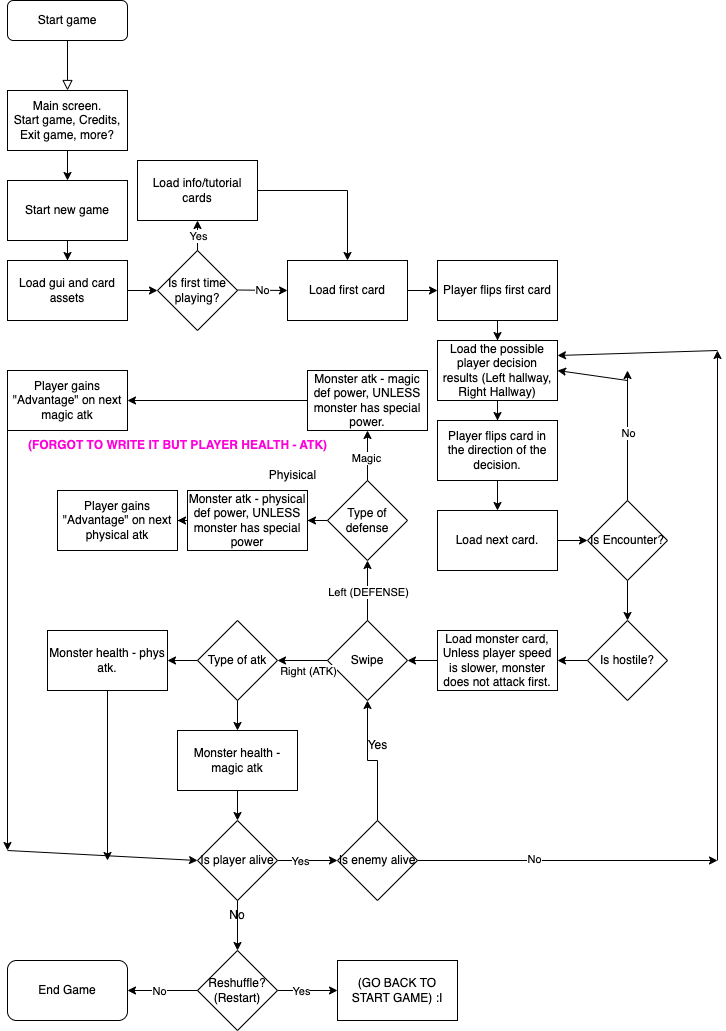

The diagram above was exported from draw.io. Its source (the exported page's mxGraphModel, read from the mxfile embedded in the PNG):
<mxGraphModel dx="1981" dy="1161" grid="1" gridSize="10" guides="1" tooltips="1" connect="1" arrows="1" fold="1" page="1" pageScale="1" pageWidth="827" pageHeight="1169" math="0" shadow="0">
  <root>
    <mxCell id="WIyWlLk6GJQsqaUBKTNV-0" />
    <mxCell id="WIyWlLk6GJQsqaUBKTNV-1" parent="WIyWlLk6GJQsqaUBKTNV-0" />
    <mxCell id="WIyWlLk6GJQsqaUBKTNV-2" value="" style="rounded=0;html=1;jettySize=auto;orthogonalLoop=1;fontSize=11;endArrow=block;endFill=0;endSize=8;strokeWidth=1;shadow=0;labelBackgroundColor=none;edgeStyle=orthogonalEdgeStyle;" parent="WIyWlLk6GJQsqaUBKTNV-1" source="WIyWlLk6GJQsqaUBKTNV-3" edge="1">
      <mxGeometry relative="1" as="geometry">
        <mxPoint x="70" y="100" as="targetPoint" />
      </mxGeometry>
    </mxCell>
    <mxCell id="WIyWlLk6GJQsqaUBKTNV-3" value="Start game" style="rounded=1;whiteSpace=wrap;html=1;fontSize=12;glass=0;strokeWidth=1;shadow=0;" parent="WIyWlLk6GJQsqaUBKTNV-1" vertex="1">
      <mxGeometry x="10" y="10" width="120" height="40" as="geometry" />
    </mxCell>
    <mxCell id="Tc3hHOsuxGS5_50DMTnZ-2" value="" style="edgeStyle=orthogonalEdgeStyle;rounded=0;orthogonalLoop=1;jettySize=auto;html=1;" parent="WIyWlLk6GJQsqaUBKTNV-1" source="Tc3hHOsuxGS5_50DMTnZ-0" target="Tc3hHOsuxGS5_50DMTnZ-1" edge="1">
      <mxGeometry relative="1" as="geometry" />
    </mxCell>
    <mxCell id="Tc3hHOsuxGS5_50DMTnZ-0" value="Main screen.&lt;br&gt;Start game, Credits, Exit game, more?" style="rounded=0;whiteSpace=wrap;html=1;" parent="WIyWlLk6GJQsqaUBKTNV-1" vertex="1">
      <mxGeometry x="10" y="100" width="120" height="60" as="geometry" />
    </mxCell>
    <mxCell id="Tc3hHOsuxGS5_50DMTnZ-4" value="" style="edgeStyle=orthogonalEdgeStyle;rounded=0;orthogonalLoop=1;jettySize=auto;html=1;" parent="WIyWlLk6GJQsqaUBKTNV-1" source="Tc3hHOsuxGS5_50DMTnZ-1" target="Tc3hHOsuxGS5_50DMTnZ-3" edge="1">
      <mxGeometry relative="1" as="geometry" />
    </mxCell>
    <mxCell id="Tc3hHOsuxGS5_50DMTnZ-1" value="Start new game&lt;br&gt;" style="whiteSpace=wrap;html=1;rounded=0;" parent="WIyWlLk6GJQsqaUBKTNV-1" vertex="1">
      <mxGeometry x="10" y="190" width="120" height="60" as="geometry" />
    </mxCell>
    <mxCell id="Tc3hHOsuxGS5_50DMTnZ-12" value="" style="edgeStyle=orthogonalEdgeStyle;rounded=0;orthogonalLoop=1;jettySize=auto;html=1;" parent="WIyWlLk6GJQsqaUBKTNV-1" source="Tc3hHOsuxGS5_50DMTnZ-3" target="Tc3hHOsuxGS5_50DMTnZ-11" edge="1">
      <mxGeometry relative="1" as="geometry" />
    </mxCell>
    <mxCell id="Tc3hHOsuxGS5_50DMTnZ-3" value="Load gui and card assets" style="whiteSpace=wrap;html=1;rounded=0;" parent="WIyWlLk6GJQsqaUBKTNV-1" vertex="1">
      <mxGeometry x="10" y="270" width="120" height="60" as="geometry" />
    </mxCell>
    <mxCell id="Tc3hHOsuxGS5_50DMTnZ-11" value="Is first time playing?" style="rhombus;whiteSpace=wrap;html=1;rounded=0;" parent="WIyWlLk6GJQsqaUBKTNV-1" vertex="1">
      <mxGeometry x="160" y="260" width="80" height="80" as="geometry" />
    </mxCell>
    <mxCell id="Tc3hHOsuxGS5_50DMTnZ-23" style="edgeStyle=orthogonalEdgeStyle;rounded=0;orthogonalLoop=1;jettySize=auto;html=1;entryX=0.5;entryY=0;entryDx=0;entryDy=0;" parent="WIyWlLk6GJQsqaUBKTNV-1" source="Tc3hHOsuxGS5_50DMTnZ-13" target="Tc3hHOsuxGS5_50DMTnZ-22" edge="1">
      <mxGeometry relative="1" as="geometry" />
    </mxCell>
    <mxCell id="Tc3hHOsuxGS5_50DMTnZ-13" value="Load info/tutorial cards" style="whiteSpace=wrap;html=1;rounded=0;" parent="WIyWlLk6GJQsqaUBKTNV-1" vertex="1">
      <mxGeometry x="140" y="170" width="120" height="60" as="geometry" />
    </mxCell>
    <mxCell id="Tc3hHOsuxGS5_50DMTnZ-17" value="" style="endArrow=classic;html=1;rounded=0;entryX=0.5;entryY=1;entryDx=0;entryDy=0;" parent="WIyWlLk6GJQsqaUBKTNV-1" target="Tc3hHOsuxGS5_50DMTnZ-13" edge="1">
      <mxGeometry relative="1" as="geometry">
        <mxPoint x="200" y="260" as="sourcePoint" />
        <mxPoint x="300" y="260" as="targetPoint" />
      </mxGeometry>
    </mxCell>
    <mxCell id="Tc3hHOsuxGS5_50DMTnZ-18" value="Yes" style="edgeLabel;resizable=0;html=1;align=center;verticalAlign=middle;" parent="Tc3hHOsuxGS5_50DMTnZ-17" connectable="0" vertex="1">
      <mxGeometry relative="1" as="geometry" />
    </mxCell>
    <mxCell id="Tc3hHOsuxGS5_50DMTnZ-19" value="" style="endArrow=classic;html=1;rounded=0;" parent="WIyWlLk6GJQsqaUBKTNV-1" edge="1">
      <mxGeometry relative="1" as="geometry">
        <mxPoint x="240" y="299.5" as="sourcePoint" />
        <mxPoint x="290" y="300" as="targetPoint" />
      </mxGeometry>
    </mxCell>
    <mxCell id="Tc3hHOsuxGS5_50DMTnZ-20" value="No&lt;br&gt;" style="edgeLabel;resizable=0;html=1;align=center;verticalAlign=middle;" parent="Tc3hHOsuxGS5_50DMTnZ-19" connectable="0" vertex="1">
      <mxGeometry relative="1" as="geometry" />
    </mxCell>
    <mxCell id="Tc3hHOsuxGS5_50DMTnZ-25" value="" style="edgeStyle=orthogonalEdgeStyle;rounded=0;orthogonalLoop=1;jettySize=auto;html=1;" parent="WIyWlLk6GJQsqaUBKTNV-1" source="Tc3hHOsuxGS5_50DMTnZ-22" target="Tc3hHOsuxGS5_50DMTnZ-24" edge="1">
      <mxGeometry relative="1" as="geometry" />
    </mxCell>
    <mxCell id="Tc3hHOsuxGS5_50DMTnZ-22" value="Load first card" style="rounded=0;whiteSpace=wrap;html=1;" parent="WIyWlLk6GJQsqaUBKTNV-1" vertex="1">
      <mxGeometry x="290" y="270" width="120" height="60" as="geometry" />
    </mxCell>
    <mxCell id="Tc3hHOsuxGS5_50DMTnZ-27" style="edgeStyle=orthogonalEdgeStyle;rounded=0;orthogonalLoop=1;jettySize=auto;html=1;entryX=0.5;entryY=0;entryDx=0;entryDy=0;" parent="WIyWlLk6GJQsqaUBKTNV-1" source="Tc3hHOsuxGS5_50DMTnZ-24" target="Tc3hHOsuxGS5_50DMTnZ-26" edge="1">
      <mxGeometry relative="1" as="geometry" />
    </mxCell>
    <mxCell id="Tc3hHOsuxGS5_50DMTnZ-24" value="Player flips first card" style="whiteSpace=wrap;html=1;rounded=0;" parent="WIyWlLk6GJQsqaUBKTNV-1" vertex="1">
      <mxGeometry x="440" y="270" width="120" height="60" as="geometry" />
    </mxCell>
    <mxCell id="Tc3hHOsuxGS5_50DMTnZ-29" value="" style="edgeStyle=orthogonalEdgeStyle;rounded=0;orthogonalLoop=1;jettySize=auto;html=1;" parent="WIyWlLk6GJQsqaUBKTNV-1" source="Tc3hHOsuxGS5_50DMTnZ-26" target="Tc3hHOsuxGS5_50DMTnZ-28" edge="1">
      <mxGeometry relative="1" as="geometry" />
    </mxCell>
    <mxCell id="Tc3hHOsuxGS5_50DMTnZ-26" value="Load the possible player decision results (Left hallway, Right Hallway)" style="whiteSpace=wrap;html=1;rounded=0;" parent="WIyWlLk6GJQsqaUBKTNV-1" vertex="1">
      <mxGeometry x="440" y="350" width="120" height="60" as="geometry" />
    </mxCell>
    <mxCell id="Tc3hHOsuxGS5_50DMTnZ-46" value="" style="edgeStyle=orthogonalEdgeStyle;rounded=0;orthogonalLoop=1;jettySize=auto;html=1;" parent="WIyWlLk6GJQsqaUBKTNV-1" source="Tc3hHOsuxGS5_50DMTnZ-28" target="Tc3hHOsuxGS5_50DMTnZ-45" edge="1">
      <mxGeometry relative="1" as="geometry" />
    </mxCell>
    <mxCell id="Tc3hHOsuxGS5_50DMTnZ-28" value="Player flips card in the direction of the decision." style="whiteSpace=wrap;html=1;rounded=0;" parent="WIyWlLk6GJQsqaUBKTNV-1" vertex="1">
      <mxGeometry x="440" y="430" width="120" height="60" as="geometry" />
    </mxCell>
    <mxCell id="Tc3hHOsuxGS5_50DMTnZ-48" value="" style="edgeStyle=orthogonalEdgeStyle;rounded=0;orthogonalLoop=1;jettySize=auto;html=1;" parent="WIyWlLk6GJQsqaUBKTNV-1" source="Tc3hHOsuxGS5_50DMTnZ-45" target="Tc3hHOsuxGS5_50DMTnZ-47" edge="1">
      <mxGeometry relative="1" as="geometry" />
    </mxCell>
    <mxCell id="Tc3hHOsuxGS5_50DMTnZ-45" value="Load next card." style="whiteSpace=wrap;html=1;rounded=0;" parent="WIyWlLk6GJQsqaUBKTNV-1" vertex="1">
      <mxGeometry x="440" y="520" width="120" height="60" as="geometry" />
    </mxCell>
    <mxCell id="Tc3hHOsuxGS5_50DMTnZ-47" value="Is Encounter?" style="rhombus;whiteSpace=wrap;html=1;rounded=0;" parent="WIyWlLk6GJQsqaUBKTNV-1" vertex="1">
      <mxGeometry x="590" y="510" width="80" height="80" as="geometry" />
    </mxCell>
    <mxCell id="Tc3hHOsuxGS5_50DMTnZ-52" value="" style="endArrow=classic;html=1;rounded=0;" parent="WIyWlLk6GJQsqaUBKTNV-1" edge="1">
      <mxGeometry width="50" height="50" relative="1" as="geometry">
        <mxPoint x="630" y="510" as="sourcePoint" />
        <mxPoint x="630" y="380" as="targetPoint" />
      </mxGeometry>
    </mxCell>
    <mxCell id="Tc3hHOsuxGS5_50DMTnZ-54" value="No" style="edgeLabel;html=1;align=center;verticalAlign=middle;resizable=0;points=[];" parent="Tc3hHOsuxGS5_50DMTnZ-52" connectable="0" vertex="1">
      <mxGeometry x="0.0462" y="4" relative="1" as="geometry">
        <mxPoint x="4" as="offset" />
      </mxGeometry>
    </mxCell>
    <mxCell id="Tc3hHOsuxGS5_50DMTnZ-53" value="" style="endArrow=classic;html=1;rounded=0;entryX=1;entryY=0.5;entryDx=0;entryDy=0;" parent="WIyWlLk6GJQsqaUBKTNV-1" target="Tc3hHOsuxGS5_50DMTnZ-26" edge="1">
      <mxGeometry width="50" height="50" relative="1" as="geometry">
        <mxPoint x="630" y="390" as="sourcePoint" />
        <mxPoint x="680" y="340" as="targetPoint" />
      </mxGeometry>
    </mxCell>
    <mxCell id="Tc3hHOsuxGS5_50DMTnZ-55" value="" style="endArrow=classic;html=1;rounded=0;" parent="WIyWlLk6GJQsqaUBKTNV-1" target="Tc3hHOsuxGS5_50DMTnZ-56" edge="1">
      <mxGeometry width="50" height="50" relative="1" as="geometry">
        <mxPoint x="630" y="590" as="sourcePoint" />
        <mxPoint x="630" y="640" as="targetPoint" />
      </mxGeometry>
    </mxCell>
    <mxCell id="Tc3hHOsuxGS5_50DMTnZ-58" value="" style="edgeStyle=orthogonalEdgeStyle;rounded=0;orthogonalLoop=1;jettySize=auto;html=1;" parent="WIyWlLk6GJQsqaUBKTNV-1" source="Tc3hHOsuxGS5_50DMTnZ-56" target="Tc3hHOsuxGS5_50DMTnZ-57" edge="1">
      <mxGeometry relative="1" as="geometry" />
    </mxCell>
    <mxCell id="Tc3hHOsuxGS5_50DMTnZ-56" value="Is hostile?" style="rhombus;whiteSpace=wrap;html=1;" parent="WIyWlLk6GJQsqaUBKTNV-1" vertex="1">
      <mxGeometry x="590" y="630" width="80" height="80" as="geometry" />
    </mxCell>
    <mxCell id="Tc3hHOsuxGS5_50DMTnZ-60" value="" style="edgeStyle=orthogonalEdgeStyle;rounded=0;orthogonalLoop=1;jettySize=auto;html=1;" parent="WIyWlLk6GJQsqaUBKTNV-1" source="Tc3hHOsuxGS5_50DMTnZ-57" edge="1">
      <mxGeometry relative="1" as="geometry">
        <mxPoint x="410" y="670" as="targetPoint" />
      </mxGeometry>
    </mxCell>
    <mxCell id="Tc3hHOsuxGS5_50DMTnZ-57" value="Load monster card,&lt;br&gt;Unless player speed is slower, monster does not attack first." style="whiteSpace=wrap;html=1;" parent="WIyWlLk6GJQsqaUBKTNV-1" vertex="1">
      <mxGeometry x="440" y="640" width="120" height="60" as="geometry" />
    </mxCell>
    <mxCell id="Tc3hHOsuxGS5_50DMTnZ-61" value="Swipe" style="rhombus;whiteSpace=wrap;html=1;" parent="WIyWlLk6GJQsqaUBKTNV-1" vertex="1">
      <mxGeometry x="330" y="630" width="80" height="80" as="geometry" />
    </mxCell>
    <mxCell id="Tc3hHOsuxGS5_50DMTnZ-62" value="" style="endArrow=classic;html=1;rounded=0;" parent="WIyWlLk6GJQsqaUBKTNV-1" edge="1">
      <mxGeometry width="50" height="50" relative="1" as="geometry">
        <mxPoint x="370" y="630" as="sourcePoint" />
        <mxPoint x="370" y="570" as="targetPoint" />
      </mxGeometry>
    </mxCell>
    <mxCell id="Tc3hHOsuxGS5_50DMTnZ-64" value="Left (DEFENSE)" style="edgeLabel;html=1;align=center;verticalAlign=middle;resizable=0;points=[];" parent="Tc3hHOsuxGS5_50DMTnZ-62" connectable="0" vertex="1">
      <mxGeometry x="-0.0333" y="4" relative="1" as="geometry">
        <mxPoint x="4" as="offset" />
      </mxGeometry>
    </mxCell>
    <mxCell id="Tc3hHOsuxGS5_50DMTnZ-63" value="" style="endArrow=classic;html=1;rounded=0;" parent="WIyWlLk6GJQsqaUBKTNV-1" edge="1">
      <mxGeometry width="50" height="50" relative="1" as="geometry">
        <mxPoint x="330" y="670" as="sourcePoint" />
        <mxPoint x="280" y="670" as="targetPoint" />
      </mxGeometry>
    </mxCell>
    <mxCell id="Tc3hHOsuxGS5_50DMTnZ-65" value="Right (ATK)" style="edgeLabel;html=1;align=center;verticalAlign=middle;resizable=0;points=[];" parent="Tc3hHOsuxGS5_50DMTnZ-63" connectable="0" vertex="1">
      <mxGeometry x="0.16" relative="1" as="geometry">
        <mxPoint x="9" y="10" as="offset" />
      </mxGeometry>
    </mxCell>
    <mxCell id="Tc3hHOsuxGS5_50DMTnZ-74" style="edgeStyle=orthogonalEdgeStyle;rounded=0;orthogonalLoop=1;jettySize=auto;html=1;entryX=1;entryY=0.5;entryDx=0;entryDy=0;" parent="WIyWlLk6GJQsqaUBKTNV-1" source="Tc3hHOsuxGS5_50DMTnZ-67" target="Tc3hHOsuxGS5_50DMTnZ-73" edge="1">
      <mxGeometry relative="1" as="geometry" />
    </mxCell>
    <mxCell id="Tc3hHOsuxGS5_50DMTnZ-67" value="Type of defense" style="rhombus;whiteSpace=wrap;html=1;" parent="WIyWlLk6GJQsqaUBKTNV-1" vertex="1">
      <mxGeometry x="330" y="490" width="80" height="80" as="geometry" />
    </mxCell>
    <mxCell id="Tc3hHOsuxGS5_50DMTnZ-68" value="" style="endArrow=classic;html=1;rounded=0;" parent="WIyWlLk6GJQsqaUBKTNV-1" edge="1">
      <mxGeometry width="50" height="50" relative="1" as="geometry">
        <mxPoint x="370" y="490" as="sourcePoint" />
        <mxPoint x="370" y="440" as="targetPoint" />
      </mxGeometry>
    </mxCell>
    <mxCell id="Tc3hHOsuxGS5_50DMTnZ-69" value="Magic" style="edgeLabel;html=1;align=center;verticalAlign=middle;resizable=0;points=[];" parent="Tc3hHOsuxGS5_50DMTnZ-68" connectable="0" vertex="1">
      <mxGeometry x="-0.06" y="2" relative="1" as="geometry">
        <mxPoint y="1" as="offset" />
      </mxGeometry>
    </mxCell>
    <mxCell id="Tc3hHOsuxGS5_50DMTnZ-72" value="" style="edgeStyle=orthogonalEdgeStyle;rounded=0;orthogonalLoop=1;jettySize=auto;html=1;" parent="WIyWlLk6GJQsqaUBKTNV-1" source="Tc3hHOsuxGS5_50DMTnZ-70" target="Tc3hHOsuxGS5_50DMTnZ-71" edge="1">
      <mxGeometry relative="1" as="geometry" />
    </mxCell>
    <mxCell id="Tc3hHOsuxGS5_50DMTnZ-70" value="Monster atk - magic def power, UNLESS monster has special power." style="rounded=0;whiteSpace=wrap;html=1;" parent="WIyWlLk6GJQsqaUBKTNV-1" vertex="1">
      <mxGeometry x="310" y="380" width="120" height="60" as="geometry" />
    </mxCell>
    <mxCell id="Tc3hHOsuxGS5_50DMTnZ-71" value="Player gains &quot;Advantage&quot; on next magic atk" style="whiteSpace=wrap;html=1;rounded=0;" parent="WIyWlLk6GJQsqaUBKTNV-1" vertex="1">
      <mxGeometry x="10" y="380" width="120" height="60" as="geometry" />
    </mxCell>
    <mxCell id="Tc3hHOsuxGS5_50DMTnZ-76" value="" style="edgeStyle=orthogonalEdgeStyle;rounded=0;orthogonalLoop=1;jettySize=auto;html=1;" parent="WIyWlLk6GJQsqaUBKTNV-1" source="Tc3hHOsuxGS5_50DMTnZ-73" target="Tc3hHOsuxGS5_50DMTnZ-75" edge="1">
      <mxGeometry relative="1" as="geometry" />
    </mxCell>
    <mxCell id="Tc3hHOsuxGS5_50DMTnZ-73" value="Monster atk - physical def power, UNLESS monster has special power" style="whiteSpace=wrap;html=1;" parent="WIyWlLk6GJQsqaUBKTNV-1" vertex="1">
      <mxGeometry x="190" y="500" width="120" height="60" as="geometry" />
    </mxCell>
    <mxCell id="Tc3hHOsuxGS5_50DMTnZ-75" value="Player gains &quot;Advantage&quot; on next physical atk" style="whiteSpace=wrap;html=1;" parent="WIyWlLk6GJQsqaUBKTNV-1" vertex="1">
      <mxGeometry x="60" y="500" width="120" height="60" as="geometry" />
    </mxCell>
    <mxCell id="Tc3hHOsuxGS5_50DMTnZ-77" value="" style="endArrow=classic;html=1;rounded=0;" parent="WIyWlLk6GJQsqaUBKTNV-1" edge="1">
      <mxGeometry width="50" height="50" relative="1" as="geometry">
        <mxPoint x="10" y="440" as="sourcePoint" />
        <mxPoint x="10" y="860" as="targetPoint" />
      </mxGeometry>
    </mxCell>
    <mxCell id="Tc3hHOsuxGS5_50DMTnZ-78" value="Phyisical" style="text;html=1;align=center;verticalAlign=middle;resizable=0;points=[];autosize=1;strokeColor=none;fillColor=none;" parent="WIyWlLk6GJQsqaUBKTNV-1" vertex="1">
      <mxGeometry x="260" y="470" width="70" height="30" as="geometry" />
    </mxCell>
    <mxCell id="Tc3hHOsuxGS5_50DMTnZ-81" value="" style="edgeStyle=orthogonalEdgeStyle;rounded=0;orthogonalLoop=1;jettySize=auto;html=1;" parent="WIyWlLk6GJQsqaUBKTNV-1" source="Tc3hHOsuxGS5_50DMTnZ-79" target="Tc3hHOsuxGS5_50DMTnZ-80" edge="1">
      <mxGeometry relative="1" as="geometry" />
    </mxCell>
    <mxCell id="Tc3hHOsuxGS5_50DMTnZ-85" value="" style="edgeStyle=orthogonalEdgeStyle;rounded=0;orthogonalLoop=1;jettySize=auto;html=1;fontColor=#FF00DD;" parent="WIyWlLk6GJQsqaUBKTNV-1" source="Tc3hHOsuxGS5_50DMTnZ-79" target="Tc3hHOsuxGS5_50DMTnZ-84" edge="1">
      <mxGeometry relative="1" as="geometry" />
    </mxCell>
    <mxCell id="Tc3hHOsuxGS5_50DMTnZ-79" value="Type of atk" style="rhombus;whiteSpace=wrap;html=1;" parent="WIyWlLk6GJQsqaUBKTNV-1" vertex="1">
      <mxGeometry x="200" y="630" width="80" height="80" as="geometry" />
    </mxCell>
    <mxCell id="BFZedP6OYBn4EXAmTg_7-22" style="edgeStyle=orthogonalEdgeStyle;rounded=0;orthogonalLoop=1;jettySize=auto;html=1;" edge="1" parent="WIyWlLk6GJQsqaUBKTNV-1" source="Tc3hHOsuxGS5_50DMTnZ-80">
      <mxGeometry relative="1" as="geometry">
        <mxPoint x="110" y="870" as="targetPoint" />
      </mxGeometry>
    </mxCell>
    <mxCell id="Tc3hHOsuxGS5_50DMTnZ-80" value="Monster health - phys atk." style="whiteSpace=wrap;html=1;" parent="WIyWlLk6GJQsqaUBKTNV-1" vertex="1">
      <mxGeometry x="50" y="640" width="120" height="60" as="geometry" />
    </mxCell>
    <mxCell id="Tc3hHOsuxGS5_50DMTnZ-83" value="&lt;b&gt;&lt;font color=&quot;#ff00dd&quot;&gt;(FORGOT TO WRITE IT BUT PLAYER HEALTH - ATK)&lt;/font&gt;&lt;/b&gt;" style="text;html=1;align=center;verticalAlign=middle;resizable=0;points=[];autosize=1;strokeColor=none;fillColor=none;" parent="WIyWlLk6GJQsqaUBKTNV-1" vertex="1">
      <mxGeometry x="20" y="440" width="320" height="30" as="geometry" />
    </mxCell>
    <mxCell id="BFZedP6OYBn4EXAmTg_7-23" style="edgeStyle=orthogonalEdgeStyle;rounded=0;orthogonalLoop=1;jettySize=auto;html=1;entryX=0.5;entryY=0;entryDx=0;entryDy=0;" edge="1" parent="WIyWlLk6GJQsqaUBKTNV-1" source="Tc3hHOsuxGS5_50DMTnZ-84" target="Tc3hHOsuxGS5_50DMTnZ-86">
      <mxGeometry relative="1" as="geometry" />
    </mxCell>
    <mxCell id="Tc3hHOsuxGS5_50DMTnZ-84" value="Monster health - magic atk" style="whiteSpace=wrap;html=1;" parent="WIyWlLk6GJQsqaUBKTNV-1" vertex="1">
      <mxGeometry x="180" y="740" width="120" height="60" as="geometry" />
    </mxCell>
    <mxCell id="BFZedP6OYBn4EXAmTg_7-2" style="edgeStyle=orthogonalEdgeStyle;rounded=0;orthogonalLoop=1;jettySize=auto;html=1;entryX=0;entryY=0.5;entryDx=0;entryDy=0;" edge="1" parent="WIyWlLk6GJQsqaUBKTNV-1" source="Tc3hHOsuxGS5_50DMTnZ-86" target="BFZedP6OYBn4EXAmTg_7-0">
      <mxGeometry relative="1" as="geometry" />
    </mxCell>
    <mxCell id="BFZedP6OYBn4EXAmTg_7-3" value="Yes" style="edgeLabel;html=1;align=center;verticalAlign=middle;resizable=0;points=[];" vertex="1" connectable="0" parent="BFZedP6OYBn4EXAmTg_7-2">
      <mxGeometry x="-0.2667" relative="1" as="geometry">
        <mxPoint as="offset" />
      </mxGeometry>
    </mxCell>
    <mxCell id="Tc3hHOsuxGS5_50DMTnZ-86" value="&lt;font color=&quot;#000000&quot;&gt;Is player alive&lt;/font&gt;" style="rhombus;whiteSpace=wrap;html=1;fontColor=#FF00DD;" parent="WIyWlLk6GJQsqaUBKTNV-1" vertex="1">
      <mxGeometry x="200" y="830" width="80" height="80" as="geometry" />
    </mxCell>
    <mxCell id="BFZedP6OYBn4EXAmTg_7-4" style="edgeStyle=orthogonalEdgeStyle;rounded=0;orthogonalLoop=1;jettySize=auto;html=1;entryX=0.5;entryY=1;entryDx=0;entryDy=0;" edge="1" parent="WIyWlLk6GJQsqaUBKTNV-1" source="BFZedP6OYBn4EXAmTg_7-0" target="Tc3hHOsuxGS5_50DMTnZ-61">
      <mxGeometry relative="1" as="geometry" />
    </mxCell>
    <mxCell id="BFZedP6OYBn4EXAmTg_7-0" value="Is enemy alive" style="rhombus;whiteSpace=wrap;html=1;" vertex="1" parent="WIyWlLk6GJQsqaUBKTNV-1">
      <mxGeometry x="340" y="830" width="80" height="80" as="geometry" />
    </mxCell>
    <mxCell id="BFZedP6OYBn4EXAmTg_7-1" value="" style="endArrow=classic;html=1;rounded=0;entryX=0;entryY=0.5;entryDx=0;entryDy=0;" edge="1" parent="WIyWlLk6GJQsqaUBKTNV-1" target="Tc3hHOsuxGS5_50DMTnZ-86">
      <mxGeometry width="50" height="50" relative="1" as="geometry">
        <mxPoint x="10" y="860" as="sourcePoint" />
        <mxPoint x="60" y="810" as="targetPoint" />
      </mxGeometry>
    </mxCell>
    <mxCell id="BFZedP6OYBn4EXAmTg_7-5" value="Yes" style="text;html=1;align=center;verticalAlign=middle;resizable=0;points=[];autosize=1;strokeColor=none;fillColor=none;" vertex="1" parent="WIyWlLk6GJQsqaUBKTNV-1">
      <mxGeometry x="360" y="740" width="40" height="30" as="geometry" />
    </mxCell>
    <mxCell id="BFZedP6OYBn4EXAmTg_7-6" value="" style="endArrow=classic;html=1;rounded=0;" edge="1" parent="WIyWlLk6GJQsqaUBKTNV-1">
      <mxGeometry width="50" height="50" relative="1" as="geometry">
        <mxPoint x="240" y="910" as="sourcePoint" />
        <mxPoint x="240" y="960" as="targetPoint" />
      </mxGeometry>
    </mxCell>
    <mxCell id="BFZedP6OYBn4EXAmTg_7-8" value="Reshuffle?&lt;br&gt;(Restart)" style="rhombus;whiteSpace=wrap;html=1;" vertex="1" parent="WIyWlLk6GJQsqaUBKTNV-1">
      <mxGeometry x="200" y="960" width="80" height="80" as="geometry" />
    </mxCell>
    <mxCell id="BFZedP6OYBn4EXAmTg_7-9" value="No" style="text;html=1;strokeColor=none;fillColor=none;align=center;verticalAlign=middle;whiteSpace=wrap;rounded=0;" vertex="1" parent="WIyWlLk6GJQsqaUBKTNV-1">
      <mxGeometry x="210" y="910" width="60" height="30" as="geometry" />
    </mxCell>
    <mxCell id="BFZedP6OYBn4EXAmTg_7-10" value="" style="endArrow=classic;html=1;rounded=0;" edge="1" parent="WIyWlLk6GJQsqaUBKTNV-1">
      <mxGeometry width="50" height="50" relative="1" as="geometry">
        <mxPoint x="280" y="1000" as="sourcePoint" />
        <mxPoint x="340" y="1000" as="targetPoint" />
      </mxGeometry>
    </mxCell>
    <mxCell id="BFZedP6OYBn4EXAmTg_7-13" value="Yes" style="edgeLabel;html=1;align=center;verticalAlign=middle;resizable=0;points=[];" vertex="1" connectable="0" parent="BFZedP6OYBn4EXAmTg_7-10">
      <mxGeometry x="-0.2333" relative="1" as="geometry">
        <mxPoint as="offset" />
      </mxGeometry>
    </mxCell>
    <mxCell id="BFZedP6OYBn4EXAmTg_7-11" value="(GO BACK TO START GAME) :I" style="rounded=0;whiteSpace=wrap;html=1;" vertex="1" parent="WIyWlLk6GJQsqaUBKTNV-1">
      <mxGeometry x="340" y="970" width="120" height="60" as="geometry" />
    </mxCell>
    <mxCell id="BFZedP6OYBn4EXAmTg_7-14" value="" style="endArrow=classic;html=1;rounded=0;" edge="1" parent="WIyWlLk6GJQsqaUBKTNV-1">
      <mxGeometry width="50" height="50" relative="1" as="geometry">
        <mxPoint x="200" y="1000" as="sourcePoint" />
        <mxPoint x="130" y="1000" as="targetPoint" />
      </mxGeometry>
    </mxCell>
    <mxCell id="BFZedP6OYBn4EXAmTg_7-15" value="No" style="edgeLabel;html=1;align=center;verticalAlign=middle;resizable=0;points=[];" vertex="1" connectable="0" parent="BFZedP6OYBn4EXAmTg_7-14">
      <mxGeometry x="0.1143" relative="1" as="geometry">
        <mxPoint as="offset" />
      </mxGeometry>
    </mxCell>
    <mxCell id="BFZedP6OYBn4EXAmTg_7-16" value="End Game" style="rounded=1;whiteSpace=wrap;html=1;" vertex="1" parent="WIyWlLk6GJQsqaUBKTNV-1">
      <mxGeometry x="10" y="970" width="120" height="60" as="geometry" />
    </mxCell>
    <mxCell id="BFZedP6OYBn4EXAmTg_7-17" value="" style="endArrow=classic;html=1;rounded=0;" edge="1" parent="WIyWlLk6GJQsqaUBKTNV-1">
      <mxGeometry width="50" height="50" relative="1" as="geometry">
        <mxPoint x="420" y="870" as="sourcePoint" />
        <mxPoint x="720" y="870" as="targetPoint" />
      </mxGeometry>
    </mxCell>
    <mxCell id="BFZedP6OYBn4EXAmTg_7-18" value="No" style="edgeLabel;html=1;align=center;verticalAlign=middle;resizable=0;points=[];" vertex="1" connectable="0" parent="BFZedP6OYBn4EXAmTg_7-17">
      <mxGeometry x="-0.2267" y="2" relative="1" as="geometry">
        <mxPoint as="offset" />
      </mxGeometry>
    </mxCell>
    <mxCell id="BFZedP6OYBn4EXAmTg_7-19" value="" style="endArrow=classic;html=1;rounded=0;" edge="1" parent="WIyWlLk6GJQsqaUBKTNV-1">
      <mxGeometry width="50" height="50" relative="1" as="geometry">
        <mxPoint x="720" y="870" as="sourcePoint" />
        <mxPoint x="720" y="360" as="targetPoint" />
      </mxGeometry>
    </mxCell>
    <mxCell id="BFZedP6OYBn4EXAmTg_7-20" value="" style="endArrow=classic;html=1;rounded=0;entryX=1;entryY=0.25;entryDx=0;entryDy=0;" edge="1" parent="WIyWlLk6GJQsqaUBKTNV-1" target="Tc3hHOsuxGS5_50DMTnZ-26">
      <mxGeometry width="50" height="50" relative="1" as="geometry">
        <mxPoint x="720" y="360" as="sourcePoint" />
        <mxPoint x="770" y="310" as="targetPoint" />
      </mxGeometry>
    </mxCell>
  </root>
</mxGraphModel>